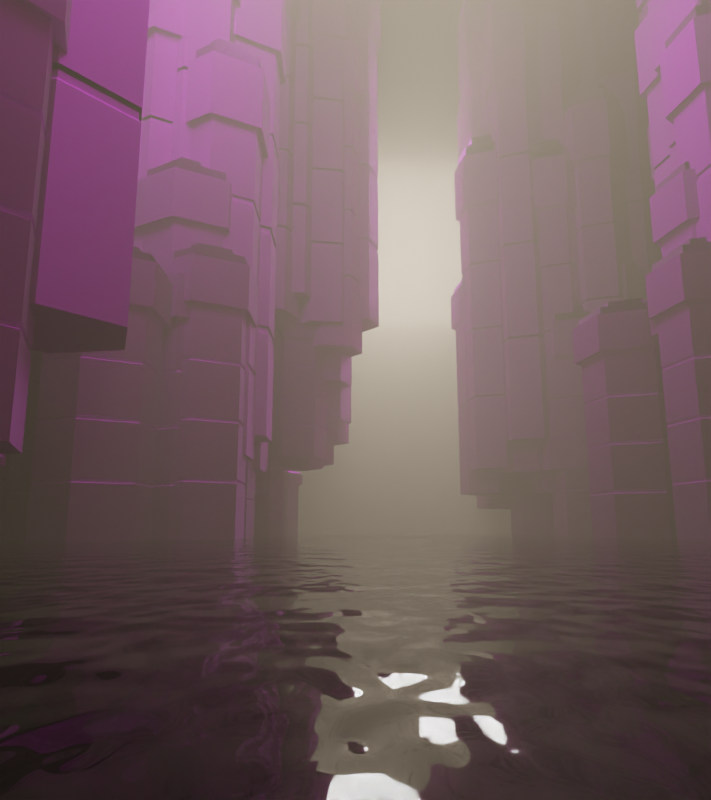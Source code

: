 # Source: surreal.blend  (saved by Blender 3.4.6; exported with 4.5.12 LTS)
import bpy
from mathutils import Matrix  # noqa: F401  (used for matrix-valued properties, if any)

bpy.ops.wm.read_factory_settings(use_empty=True)
scene = bpy.context.scene
scene.name = 'Scene'

# ---- collections
col_collection = bpy.data.collections.new('Collection'); scene.collection.children.link(col_collection)
col_buld = bpy.data.collections.new('Buld'); scene.collection.children.link(col_buld)
col_buildings = bpy.data.collections.new('Buildings'); scene.collection.children.link(col_buildings)
col_buildings.hide_render = True

# ---- images (referenced by path relative to the original .blend; pixels are not part of the script)
import os
ASSET_DIR = os.environ.get("B2B_ASSET_DIR", "")  # directory of the original .blend (textures are referenced by path, not embedded)
HERE = os.path.dirname(os.path.abspath(__file__))  # packed textures are extracted next to this script under _unpacked/

def load_image(name, relpath, width, height, colorspace="sRGB"):
    """Load a texture the original file referenced (path relative to the .blend, or extracted next to this script)."""
    p = next((c for c in (os.path.join(HERE, relpath), os.path.join(ASSET_DIR, relpath)) if relpath and os.path.exists(c)), "")
    if p:
        img = bpy.data.images.load(p, check_existing=True)
        img.name = name
    else:  # same state as the original file: an image datablock whose file is absent (Cycles renders it pink)
        img = bpy.data.images.new(name, width, height)
        img.source = "FILE"
        img.filepath = "//" + (relpath or name)
    img.colorspace_settings.name = colorspace
    return img
img_asphalt_02_disp_2k_png = load_image('asphalt_02_disp_2k.png', 'asphalt_02_disp_2k.png', 1024, 1024, 'Non-Color')
img_asphalt_02_diff_2k_jpg_001 = load_image('asphalt_02_diff_2k.jpg.001', 'asphalt_02_diff_2k.jpg', 1024, 1024, 'sRGB')
img_asphalt_02_nor_gl_2k_exr = load_image('asphalt_02_nor_gl_2k.exr', 'asphalt_02_nor_gl_2k.exr', 1024, 1024, 'Non-Color')
img_asphalt_02_rough_2k_jpg = load_image('asphalt_02_rough_2k.jpg', 'asphalt_02_rough_2k.jpg', 1024, 1024, 'Non-Color')

# ---- materials (node trees are filled in below, after node groups)
mat_material_002 = bpy.data.materials.new('Material.002')
mat_material_001 = bpy.data.materials.new('Material.001')

# ---- node groups
ng_auto_smooth = bpy.data.node_groups.new('Auto Smooth', 'GeometryNodeTree')
_s = ng_auto_smooth.interface.new_socket(name='Geometry', in_out='OUTPUT', socket_type='NodeSocketGeometry')
_s = ng_auto_smooth.interface.new_socket(name='Geometry', in_out='INPUT', socket_type='NodeSocketGeometry')
_s = ng_auto_smooth.interface.new_socket(name='Angle', in_out='INPUT', socket_type='NodeSocketFloat')
_s.subtype = 'ANGLE'
_s.min_value = 0.0
_s.max_value = 3.142
ng_auto_smooth.is_modifier = True
_N = ng_auto_smooth.nodes; _L = ng_auto_smooth.links
n0 = _N.new('NodeGroupOutput'); n0.name = 'Group Output'; n0.location = (480, -100)
n1 = _N.new('NodeGroupInput'); n1.name = 'Group Input'; n1.location = (-420, -300)
n2 = _N.new('NodeGroupInput'); n2.name = 'Group Input.001'; n2.location = (-60, -100)
n3 = _N.new('GeometryNodeSetShadeSmooth'); n3.name = 'Set Shade Smooth'; n3.location = (120, -100)
n3.domain = 'EDGE'
n4 = _N.new('GeometryNodeSetShadeSmooth'); n4.name = 'Set Shade Smooth.001'; n4.location = (300, -100)
n5 = _N.new('GeometryNodeInputMeshEdgeAngle'); n5.name = 'Edge Angle'; n5.location = (-420, -220)
n6 = _N.new('GeometryNodeInputEdgeSmooth'); n6.name = 'Is Edge Smooth'; n6.location = (-60, -160)
n7 = _N.new('GeometryNodeInputShadeSmooth'); n7.name = 'Is Face Smooth'; n7.location = (-240, -340)
n8 = _N.new('FunctionNodeBooleanMath'); n8.name = 'Boolean Math'; n8.location = (-60, -220)
n9 = _N.new('FunctionNodeCompare'); n9.name = 'Compare'; n9.location = (-240, -180)
n9.operation = 'LESS_EQUAL'
_L.new(n5.outputs[0], n9.inputs[0])
_L.new(n4.outputs[0], n0.inputs[0])
_L.new(n1.outputs[1], n9.inputs[1])
_L.new(n9.outputs[0], n8.inputs[0])
_L.new(n7.outputs[0], n8.inputs[1])
_L.new(n2.outputs[0], n3.inputs[0])
_L.new(n6.outputs[0], n3.inputs[1])
_L.new(n3.outputs[0], n4.inputs[0])
_L.new(n8.outputs[0], n3.inputs[2])
n0.is_active_output = True
ng_geometry_nodes = bpy.data.node_groups.new('Geometry Nodes', 'GeometryNodeTree')
_s = ng_geometry_nodes.interface.new_socket(name='Geometry', in_out='OUTPUT', socket_type='NodeSocketGeometry')
_s = ng_geometry_nodes.interface.new_socket(name='Geometry', in_out='INPUT', socket_type='NodeSocketGeometry')
ng_geometry_nodes.is_modifier = True
# nodes of 'Geometry Nodes' reference scene objects; filled in after objects exist
ng_geometry_nodes_003 = bpy.data.node_groups.new('Geometry Nodes.003', 'GeometryNodeTree')
_s = ng_geometry_nodes_003.interface.new_socket(name='Geometry', in_out='OUTPUT', socket_type='NodeSocketGeometry')
_s = ng_geometry_nodes_003.interface.new_socket(name='Geometry', in_out='INPUT', socket_type='NodeSocketGeometry')
ng_geometry_nodes_003.is_modifier = True
# nodes of 'Geometry Nodes.003' reference scene objects; filled in after objects exist
ng_geometry_nodes_002 = bpy.data.node_groups.new('Geometry Nodes.002', 'GeometryNodeTree')
_s = ng_geometry_nodes_002.interface.new_socket(name='Geometry', in_out='OUTPUT', socket_type='NodeSocketGeometry')
_s = ng_geometry_nodes_002.interface.new_socket(name='Geometry', in_out='INPUT', socket_type='NodeSocketGeometry')
ng_geometry_nodes_002.is_modifier = True
# nodes of 'Geometry Nodes.002' reference scene objects; filled in after objects exist
ng_geometry_nodes_004 = bpy.data.node_groups.new('Geometry Nodes.004', 'GeometryNodeTree')
_s = ng_geometry_nodes_004.interface.new_socket(name='Geometry', in_out='OUTPUT', socket_type='NodeSocketGeometry')
_s = ng_geometry_nodes_004.interface.new_socket(name='Geometry', in_out='INPUT', socket_type='NodeSocketGeometry')
ng_geometry_nodes_004.is_modifier = True
# nodes of 'Geometry Nodes.004' reference scene objects; filled in after objects exist

# ---- material node trees
mat_material_002.use_nodes = True; mat_material_002.node_tree.nodes.clear()
_N = mat_material_002.node_tree.nodes; _L = mat_material_002.node_tree.links
n0 = _N.new('ShaderNodeOutputMaterial'); n0.name = 'Material Output'; n0.location = (343, 300)
n1 = _N.new('ShaderNodeBsdfGlass'); n1.name = 'Glass BSDF'; n1.location = (-277, 492)
n1.distribution = 'BECKMANN'
n1.inputs[2].default_value = 1.333
n2 = _N.new('ShaderNodeBsdfTranslucent'); n2.name = 'Translucent BSDF'; n2.location = (-266, 299)
n3 = _N.new('ShaderNodeMixShader'); n3.name = 'Mix Shader'; n3.location = (-56, 396)
n4 = _N.new('ShaderNodeBump'); n4.name = 'Bump'; n4.location = (-462, 392)
n4.inputs[0].default_value = 0.1
n4.inputs[1].default_value = 1.0
n4.inputs[2].default_value = 1.0
n5 = _N.new('ShaderNodeTexNoise'); n5.name = 'Noise Texture'; n5.location = (-646, 410)
n5.inputs[2].default_value = 100.0
n6 = _N.new('ShaderNodeAddShader'); n6.name = 'Add Shader'; n6.location = (123, 204)
n7 = _N.new('ShaderNodeVolumeAbsorption'); n7.name = 'Volume Absorption'; n7.location = (-61, 233)
n7.inputs[1].default_value = 0.5
n8 = _N.new('ShaderNodeBsdfPrincipled'); n8.name = 'Principled BSDF'; n8.location = (-161, 115)
n8.distribution = 'GGX'
n8.subsurface_method = 'RANDOM_WALK_SKIN'
n8.inputs[3].default_value = 1.45
n8.inputs[27].default_value = (0.01386, 0.03309, 0.01704, 1.0)
n8.inputs[28].default_value = 0.1
n9 = _N.new('ShaderNodeLightPath'); n9.name = 'Light Path'; n9.location = (-268, 836)
_L.new(n1.outputs[0], n3.inputs[1])
_L.new(n2.outputs[0], n3.inputs[2])
_L.new(n3.outputs[0], n0.inputs[0])
_L.new(n5.outputs[0], n4.inputs[3])
_L.new(n4.outputs[0], n1.inputs[3])
_L.new(n6.outputs[0], n0.inputs[1])
_L.new(n7.outputs[0], n6.inputs[0])
_L.new(n8.outputs[0], n6.inputs[1])
_L.new(n9.outputs[1], n3.inputs[0])
n0.is_active_output = True
mat_material_001.use_nodes = True; mat_material_001.node_tree.nodes.clear()
_N = mat_material_001.node_tree.nodes; _L = mat_material_001.node_tree.links
n0 = _N.new('NodeFrame'); n0.name = 'Frame'; n0.location = (-1401, 450)
n0.label = 'Mapping'
n0.width = 400
n1 = _N.new('NodeFrame'); n1.name = 'Frame.001'; n1.location = (-759, 650)
n1.label = 'Textures'
n1.width = 358
n2 = _N.new('ShaderNodeOutputMaterial'); n2.name = 'Material Output'; n2.location = (300, 300)
n3 = _N.new('ShaderNodeTexImage'); n3.name = 'Image Texture'; n3.location = (88, -870)
n3.label = 'Displacement'
n3.image = img_asphalt_02_disp_2k_png
n4 = _N.new('ShaderNodeDisplacement'); n4.name = 'Displacement'; n4.location = (110, -400)
n4.inputs[2].default_value = 1.0
n5 = _N.new('ShaderNodeTexImage'); n5.name = 'Image Texture.001'; n5.location = (88, -30)
n5.label = 'Base Color'
n5.image = img_asphalt_02_diff_2k_jpg_001
n6 = _N.new('ShaderNodeTexImage'); n6.name = 'Image Texture.003'; n6.location = (88, -590)
n6.label = 'Normal'
n6.image = img_asphalt_02_nor_gl_2k_exr
n7 = _N.new('ShaderNodeNormalMap'); n7.name = 'Normal Map'; n7.location = (-240, -60)
n8 = _N.new('ShaderNodeMapping'); n8.name = 'Mapping'; n8.location = (230, -30)
n9 = _N.new('NodeReroute'); n9.name = 'Reroute'; n9.location = (38, -586)
n9.width = 16
n9.socket_idname = 'NodeSocketVector'
n10 = _N.new('ShaderNodeTexCoord'); n10.name = 'Texture Coordinate'; n10.location = (30, -30)
n11 = _N.new('ShaderNodeBsdfPrincipled'); n11.name = 'Principled BSDF'; n11.location = (10, 300)
n11.distribution = 'GGX'
n11.subsurface_method = 'RANDOM_WALK_SKIN'
n11.inputs[3].default_value = 1.45
n11.inputs[27].default_value = (0.0, 0.0, 0.0, 1.0)
n11.inputs[28].default_value = 1.0
n12 = _N.new('ShaderNodeTexImage'); n12.name = 'Image Texture.002'; n12.location = (88, -310)
n12.label = 'Roughness'
n12.image = img_asphalt_02_rough_2k_jpg
n3.parent = n1
n5.parent = n1
n6.parent = n1
n8.parent = n0
n9.parent = n1
n10.parent = n0
n12.parent = n1
_L.new(n11.outputs[0], n2.inputs[0])
_L.new(n3.outputs[0], n4.inputs[0])
_L.new(n4.outputs[0], n2.inputs[2])
_L.new(n5.outputs[0], n11.inputs[0])
_L.new(n6.outputs[0], n7.inputs[1])
_L.new(n7.outputs[0], n11.inputs[5])
_L.new(n9.outputs[0], n5.inputs[0])
_L.new(n9.outputs[0], n12.inputs[0])
_L.new(n9.outputs[0], n6.inputs[0])
_L.new(n9.outputs[0], n3.inputs[0])
_L.new(n8.outputs[0], n9.inputs[0])
_L.new(n10.outputs[2], n8.inputs[0])
_L.new(n12.outputs[1], n11.inputs[2])
n2.is_active_output = True

# ---- world
world_world = bpy.data.worlds.new('World'); scene.world = world_world
world_world.use_nodes = True; world_world.node_tree.nodes.clear()
_N = world_world.node_tree.nodes; _L = world_world.node_tree.links
n0 = _N.new('ShaderNodeOutputWorld'); n0.name = 'World Output'; n0.location = (300, 300)
n1 = _N.new('ShaderNodeBackground'); n1.name = 'Background'; n1.location = (10, 300)
n1.inputs[0].default_value = (0.05088, 0.05088, 0.05088, 1.0)
n1.inputs[1].default_value = 0.0
n2 = _N.new('ShaderNodeVolumePrincipled'); n2.name = 'Principled Volume'; n2.location = (-84, 184)
n2.inputs[0].default_value = (0.5, 0.402, 0.3005, 1.0)
n2.inputs[2].default_value = 0.1
_L.new(n1.outputs[0], n0.inputs[0])
_L.new(n2.outputs[0], n0.inputs[1])
n0.is_active_output = True
world_world.use_eevee_finite_volume = True
world_world.color = (0.05088, 0.05088, 0.05088)
world_world.use_sun_shadow = False
world_world.sun_shadow_jitter_overblur = 0.0

# ---- cameras
cam_camera_001 = bpy.data.cameras.new('Camera.001')
cam_camera_001.passepartout_alpha = 1.0
cam_camera_001.lens = 30.0
cam_camera_001.dof.focus_distance = 50.0
cam_camera_001.dof.aperture_fstop = 0.3

# ---- lights
light_area = bpy.data.lights.new('Area', 'AREA')
light_area.transmission_factor = 0.0
light_area.energy = 7.854e+04
light_area.shadow_soft_size = 8.473
light_area.shadow_maximum_resolution = 0.006
light_area.use_absolute_resolution = True
light_area.size = 8.473
light_area.size_y = 1.0
light_area_001 = bpy.data.lights.new('Area.001', 'AREA')
light_area_001.transmission_factor = 0.0
light_area_001.energy = 7854.0
light_area_001.shadow_soft_size = 8.473
light_area_001.shadow_maximum_resolution = 0.006
light_area_001.use_absolute_resolution = True
light_area_001.size = 8.473
light_area_001.size_y = 1.0

# ---- meshes
me_cube = bpy.data.meshes.new('Cube')
me_cube.from_pydata([(-1.0, -1.0, -1.0), (-1.0, -1.0, 1.0), (-1.0, 1.0, -1.0), (-1.0, 1.0, 1.0), (1.0, -1.0, -1.0), (1.0, -1.0, 1.0), (1.0, 1.0, -1.0), (1.0, 1.0, 1.0)], [], [(0, 1, 3, 2), (2, 3, 7, 6), (6, 7, 5, 4), (4, 5, 1, 0), (2, 6, 4, 0), (7, 3, 1, 5)])
me_cube.polygons.foreach_set('use_smooth', [True] * 6)
_uv = me_cube.uv_layers.new(name='UVMap')
_uv.uv.foreach_set('vector', [0.375, 0.0, 0.625, 0.0, 0.625, 0.25, 0.375, 0.25, 0.375, 0.25, 0.625, 0.25, 0.625, 0.5, 0.375, 0.5, 0.375, 0.5, 0.625, 0.5, 0.625, 0.75, 0.375, 0.75, 0.375, 0.75, 0.625, 0.75, 0.625, 1.0, 0.375, 1.0, 0.125, 0.5, 0.375, 0.5, 0.375, 0.75, 0.125, 0.75, 0.625, 0.5, 0.875, 0.5, 0.875, 0.75, 0.625, 0.75])
me_cube.update()
me_cube_002 = bpy.data.meshes.new('Cube.002')
me_cube_002.from_pydata([(-1.0, -1.0, -1.0), (-1.0, -1.0, 68.9), (-1.0, 1.0, -1.0), (-1.0, 1.0, 68.9), (1.0, -1.0, -1.0), (1.0, -1.0, 68.9), (1.0, 1.0, -1.0), (1.0, 1.0, 68.9)], [], [(0, 1, 3, 2), (2, 3, 7, 6), (6, 7, 5, 4), (4, 5, 1, 0), (2, 6, 4, 0), (7, 3, 1, 5)])
_uv = me_cube_002.uv_layers.new(name='UVMap')
_uv.uv.foreach_set('vector', [0.375, 0.0, 0.625, 0.0, 0.625, 0.25, 0.375, 0.25, 0.375, 0.25, 0.625, 0.25, 0.625, 0.5, 0.375, 0.5, 0.375, 0.5, 0.625, 0.5, 0.625, 0.75, 0.375, 0.75, 0.375, 0.75, 0.625, 0.75, 0.625, 1.0, 0.375, 1.0, 0.125, 0.5, 0.375, 0.5, 0.375, 0.75, 0.125, 0.75, 0.625, 0.5, 0.875, 0.5, 0.875, 0.75, 0.625, 0.75])
me_cube_002.materials.append(mat_material_002)
me_cube_002.update()
me_plane_001 = bpy.data.meshes.new('Plane.001')
me_plane_001.from_pydata([(-1.56, -1.56, 0.0), (1.56, -1.56, 0.0), (-1.56, 1.56, 0.0), (1.56, 1.56, 0.0)], [], [(0, 1, 3, 2)])
_uv = me_plane_001.uv_layers.new(name='UVMap')
_uv.uv.foreach_set('vector', [0.0, 0.0, 1.0, 0.0, 1.0, 1.0, 0.0, 1.0])
me_plane_001.update()
me_plane_002 = bpy.data.meshes.new('Plane.002')
me_plane_002.from_pydata([(-1.56, -1.56, 0.0), (1.56, -1.56, 0.0), (-1.56, 1.56, 0.0), (1.56, 1.56, 0.0)], [], [(0, 1, 3, 2)])
_uv = me_plane_002.uv_layers.new(name='UVMap')
_uv.uv.foreach_set('vector', [0.0, 0.0, 1.0, 0.0, 1.0, 1.0, 0.0, 1.0])
me_plane_002.update()
me_plane_003 = bpy.data.meshes.new('Plane.003')
me_plane_003.from_pydata([(-1.56, -1.56, 0.0), (1.56, -1.56, 0.0), (-1.56, 1.56, 0.0), (1.56, 1.56, 0.0)], [], [(0, 1, 3, 2)])
_uv = me_plane_003.uv_layers.new(name='UVMap')
_uv.uv.foreach_set('vector', [0.0, 0.0, 1.0, 0.0, 1.0, 1.0, 0.0, 1.0])
me_plane_003.update()
me_plane_004 = bpy.data.meshes.new('Plane.004')
me_plane_004.from_pydata([(-1.56, -1.56, 0.0), (1.56, -1.56, 0.0), (-1.56, 1.56, 0.0), (1.56, 1.56, 0.0)], [], [(0, 1, 3, 2)])
_uv = me_plane_004.uv_layers.new(name='UVMap')
_uv.uv.foreach_set('vector', [0.0, 0.0, 1.0, 0.0, 1.0, 1.0, 0.0, 1.0])
me_plane_004.update()
me_plane_005 = bpy.data.meshes.new('Plane.005')
me_plane_005.from_pydata([(-1.56, -1.56, 0.0), (1.56, -1.56, 0.0), (-1.56, 1.56, 0.0), (1.56, 1.56, 0.0)], [], [(0, 1, 3, 2)])
_uv = me_plane_005.uv_layers.new(name='UVMap')
_uv.uv.foreach_set('vector', [0.0, 0.0, 1.0, 0.0, 1.0, 1.0, 0.0, 1.0])
me_plane_005.update()
me_cylinder = bpy.data.meshes.new('Cylinder')
me_cylinder.from_pydata([(0.0, 0.5, -1.0), (0.433, 0.25, -1.0), (0.433, -0.25, -1.0), (0.0, -0.5, -1.0), (-0.433, -0.25, -1.0), (-0.433, 0.25, -1.0), (0.0, 0.5, 0.7001), (0.433, 0.25, 0.7001), (0.433, -0.25, 0.7001), (0.0, -0.5, 0.7001), (-0.433, -0.25, 0.7001), (-0.433, 0.25, 0.7001), (0.4375, 0.2526, 1.023), (0.0, 0.5051, 1.023), (0.0, 0.5751, 0.6776), (0.4375, -0.2526, 1.023), (0.0, -0.5051, 1.023), (-0.4375, -0.2526, 1.023), (-0.4375, 0.2526, 1.023), (0.498, 0.2875, 0.6776), (0.498, -0.2875, 0.6776), (0.0, -0.5751, 0.6776), (-0.498, -0.2875, 0.6776), (-0.498, 0.2875, 0.6776), (0.498, 0.2875, 1.023), (0.0, 0.5751, 1.023), (0.498, -0.2875, 1.023), (0.0, -0.5751, 1.023), (-0.498, -0.2875, 1.023), (-0.498, 0.2875, 1.023), (0.2926, 0.169, 1.102), (0.0, 0.3379, 1.102), (0.2926, -0.169, 1.102), (0.0, -0.3379, 1.102), (-0.2926, -0.169, 1.102), (-0.2926, 0.169, 1.102), (0.4375, 0.2526, 1.102), (0.0, 0.5051, 1.102), (0.4375, -0.2526, 1.102), (0.0, -0.5051, 1.102), (-0.4375, -0.2526, 1.102), (-0.4375, 0.2526, 1.102), (0.2926, 0.169, 1.186), (8.43e-09, 0.3379, 1.186), (0.2926, -0.169, 1.186), (8.43e-09, -0.3379, 1.186), (-0.2926, -0.169, 1.186), (-0.2926, 0.169, 1.186), (0.4157, 0.24, 0.2828), (0.433, 0.25, 0.2591), (0.4157, 0.24, -0.1422), (0.433, 0.25, -0.1659), (0.4157, 0.24, -0.5673), (0.433, 0.25, -0.591), (0.4157, -0.24, 0.2828), (0.433, -0.25, 0.2591), (0.4157, -0.24, -0.1422), (0.433, -0.25, -0.1659), (0.4157, -0.24, -0.5673), (0.433, -0.25, -0.591), (-1.983e-10, -0.48, 0.2828), (0.0, -0.5, 0.2591), (-1.983e-10, -0.48, -0.1422), (0.0, -0.5, -0.1659), (-1.983e-10, -0.48, -0.5673), (0.0, -0.5, -0.591), (-0.4157, -0.24, 0.2828), (-0.433, -0.25, 0.2591), (-0.4157, -0.24, -0.1422), (-0.433, -0.25, -0.1659), (-0.4157, -0.24, -0.5673), (-0.433, -0.25, -0.591), (-0.4157, 0.24, 0.2828), (-0.433, 0.25, 0.2591), (-0.4157, 0.24, -0.1422), (-0.433, 0.25, -0.1659), (-0.4157, 0.24, -0.5673), (-0.433, 0.25, -0.591), (0.0, 0.5, -0.591), (0.0, 0.5, -0.559), (0.0, 0.5, -0.1659), (0.0, 0.5, -0.134), (0.0, 0.5, 0.2591), (0.0, 0.5, 0.2911), (-1.983e-10, 0.48, -0.5673), (0.433, 0.25, -0.559), (0.4157, 0.24, -0.5827), (-1.983e-10, 0.48, -0.5827), (-1.983e-10, 0.48, -0.1422), (0.433, 0.25, -0.134), (0.4157, 0.24, -0.1577), (-1.983e-10, 0.48, -0.1577), (-1.983e-10, 0.48, 0.2828), (0.433, 0.25, 0.2911), (0.4157, 0.24, 0.2673), (-1.983e-10, 0.48, 0.2673), (0.433, -0.25, -0.559), (0.4157, -0.24, -0.5827), (0.433, -0.25, -0.134), (0.4157, -0.24, -0.1577), (0.433, -0.25, 0.2911), (0.4157, -0.24, 0.2673), (0.0, -0.5, -0.559), (-1.983e-10, -0.48, -0.5827), (0.0, -0.5, -0.134), (-1.983e-10, -0.48, -0.1577), (0.0, -0.5, 0.2911), (-1.983e-10, -0.48, 0.2673), (-0.433, -0.25, -0.559), (-0.4157, -0.24, -0.5827), (-0.433, -0.25, -0.134), (-0.4157, -0.24, -0.1577), (-0.433, -0.25, 0.2911), (-0.4157, -0.24, 0.2673), (-0.433, 0.25, -0.559), (-0.4157, 0.24, -0.5827), (-0.433, 0.25, -0.134), (-0.4157, 0.24, -0.1577), (-0.433, 0.25, 0.2911), (-0.4157, 0.24, 0.2673)], [], [(6, 11, 23, 14), (10, 9, 21, 22), (8, 7, 19, 20), (11, 10, 22, 23), (9, 8, 20, 21), (7, 6, 14, 19), (0, 1, 2, 3, 4, 5), (116, 73, 82, 81), (110, 67, 73, 116), (104, 61, 67, 110), (98, 55, 61, 104), (81, 82, 49, 89), (89, 49, 55, 98), (14, 25, 24, 19), (19, 24, 26, 20), (20, 26, 27, 21), (21, 27, 28, 22), (13, 18, 41, 37), (22, 28, 29, 23), (23, 29, 25, 14), (13, 12, 24, 25), (12, 15, 26, 24), (15, 16, 27, 26), (16, 17, 28, 27), (17, 18, 29, 28), (18, 13, 25, 29), (30, 31, 43, 42), (17, 16, 39, 40), (15, 12, 36, 38), (18, 17, 40, 41), (16, 15, 38, 39), (12, 13, 37, 36), (31, 30, 36, 37), (30, 32, 38, 36), (32, 33, 39, 38), (33, 34, 40, 39), (34, 35, 41, 40), (35, 31, 37, 41), (42, 43, 47, 46, 45, 44), (31, 35, 47, 43), (34, 33, 45, 46), (32, 30, 42, 44), (35, 34, 46, 47), (33, 32, 44, 45), (100, 8, 9, 106), (1, 53, 59, 2), (85, 51, 57, 96), (0, 78, 53, 1), (79, 80, 51, 85), (93, 7, 8, 100), (106, 9, 10, 112), (2, 59, 65, 3), (96, 57, 63, 102), (112, 10, 11, 118), (3, 65, 71, 4), (102, 63, 69, 108), (118, 11, 6, 83), (4, 71, 77, 5), (108, 69, 75, 114), (5, 77, 78, 0), (114, 75, 80, 79), (84, 52, 86, 87), (88, 50, 90, 91), (92, 48, 94, 95), (52, 58, 97, 86), (50, 56, 99, 90), (48, 54, 101, 94), (58, 64, 103, 97), (56, 62, 105, 99), (54, 60, 107, 101), (64, 70, 109, 103), (62, 68, 111, 105), (60, 66, 113, 107), (70, 76, 115, 109), (68, 74, 117, 111), (66, 72, 119, 113), (76, 84, 87, 115), (74, 88, 91, 117), (72, 92, 95, 119), (83, 6, 7, 93), (52, 84, 79, 85), (87, 86, 53, 78), (50, 88, 81, 89), (91, 90, 51, 80), (48, 92, 83, 93), (95, 94, 49, 82), (58, 52, 85, 96), (86, 97, 59, 53), (56, 50, 89, 98), (90, 99, 57, 51), (54, 48, 93, 100), (94, 101, 55, 49), (64, 58, 96, 102), (97, 103, 65, 59), (62, 56, 98, 104), (99, 105, 63, 57), (60, 54, 100, 106), (101, 107, 61, 55), (70, 64, 102, 108), (103, 109, 71, 65), (68, 62, 104, 110), (105, 111, 69, 63), (66, 60, 106, 112), (107, 113, 67, 61), (76, 70, 108, 114), (109, 115, 77, 71), (74, 68, 110, 116), (111, 117, 75, 69), (72, 66, 112, 118), (113, 119, 73, 67), (84, 76, 114, 79), (115, 87, 78, 77), (88, 74, 116, 81), (117, 91, 80, 75), (92, 72, 118, 83), (119, 95, 82, 73)])
_uv = me_cylinder.uv_layers.new(name='UVMap')
_uv.uv.foreach_set('vector', [0.06261, 0.9031, 0.2084, 0.9031, 0.2084, 0.9031, 0.06261, 0.9031, 0.3542, 0.9031, 0.5, 0.9031, 0.5, 0.9031, 0.3542, 0.9031, 0.6458, 0.9031, 0.7916, 0.9031, 0.7916, 0.9031, 0.6458, 0.9031, 0.2084, 0.9031, 0.3542, 0.9031, 0.3542, 0.9031, 0.2084, 0.9031, 0.5, 0.9031, 0.6458, 0.9031, 0.6458, 0.9031, 0.5, 0.9031, 0.7916, 0.9031, 0.9374, 0.9031, 0.9374, 0.9031, 0.7916, 0.9031, 0.75, 0.49, 0.9578, 0.37, 0.9578, 0.13, 0.75, 0.01, 0.5422, 0.13, 0.5422, 0.37, 0.2084, 0.7207, 0.2084, 0.8067, 0.06261, 0.8067, 0.06261, 0.7207, 0.3542, 0.7207, 0.3542, 0.8067, 0.2084, 0.8067, 0.2084, 0.7207, 0.5, 0.7207, 0.5, 0.8067, 0.3542, 0.8067, 0.3542, 0.7207, 0.6458, 0.7207, 0.6458, 0.8067, 0.5, 0.8067, 0.5, 0.7207, 0.9374, 0.7207, 0.9374, 0.8067, 0.7916, 0.8067, 0.7916, 0.7207, 0.7916, 0.7207, 0.7916, 0.8067, 0.6458, 0.8067, 0.6458, 0.7207, 0.9374, 0.9031, 0.9374, 0.9687, 0.7916, 0.9687, 0.7916, 0.9031, 0.7916, 0.9031, 0.7916, 0.9687, 0.6458, 0.9687, 0.6458, 0.9031, 0.6458, 0.9031, 0.6458, 0.9687, 0.5, 0.9687, 0.5, 0.9031, 0.5, 0.9031, 0.5, 0.9687, 0.3542, 0.9687, 0.3542, 0.9031, 0.25, 0.4608, 0.06743, 0.3554, 0.06743, 0.3554, 0.25, 0.4608, 0.3542, 0.9031, 0.3542, 0.9687, 0.2084, 0.9687, 0.2084, 0.9031, 0.2084, 0.9031, 0.2084, 0.9687, 0.06261, 0.9687, 0.06261, 0.9031, 0.25, 0.4608, 0.4326, 0.3554, 0.4578, 0.37, 0.25, 0.49, 0.4326, 0.3554, 0.4326, 0.1446, 0.4578, 0.13, 0.4578, 0.37, 0.4326, 0.1446, 0.25, 0.03919, 0.25, 0.01, 0.4578, 0.13, 0.25, 0.03919, 0.06743, 0.1446, 0.04215, 0.13, 0.25, 0.01, 0.06743, 0.1446, 0.06743, 0.3554, 0.04215, 0.37, 0.04215, 0.13, 0.06743, 0.3554, 0.25, 0.4608, 0.25, 0.49, 0.04215, 0.37, 0.3721, 0.3205, 0.25, 0.391, 0.25, 0.391, 0.3721, 0.3205, 0.06743, 0.1446, 0.25, 0.03919, 0.25, 0.03919, 0.06743, 0.1446, 0.4326, 0.1446, 0.4326, 0.3554, 0.4326, 0.3554, 0.4326, 0.1446, 0.06743, 0.3554, 0.06743, 0.1446, 0.06743, 0.1446, 0.06743, 0.3554, 0.25, 0.03919, 0.4326, 0.1446, 0.4326, 0.1446, 0.25, 0.03919, 0.4326, 0.3554, 0.25, 0.4608, 0.25, 0.4608, 0.4326, 0.3554, 0.25, 0.391, 0.3721, 0.3205, 0.4326, 0.3554, 0.25, 0.4608, 0.3721, 0.3205, 0.3721, 0.1795, 0.4326, 0.1446, 0.4326, 0.3554, 0.3721, 0.1795, 0.25, 0.109, 0.25, 0.03919, 0.4326, 0.1446, 0.25, 0.109, 0.1279, 0.1795, 0.06743, 0.1446, 0.25, 0.03919, 0.1279, 0.1795, 0.1279, 0.3205, 0.06743, 0.3554, 0.06743, 0.1446, 0.1279, 0.3205, 0.25, 0.391, 0.25, 0.4608, 0.06743, 0.3554, 0.3721, 0.3205, 0.25, 0.391, 0.1279, 0.3205, 0.1279, 0.1795, 0.25, 0.109, 0.3721, 0.1795, 0.25, 0.391, 0.1279, 0.3205, 0.1279, 0.3205, 0.25, 0.391, 0.1279, 0.1795, 0.25, 0.109, 0.25, 0.109, 0.1279, 0.1795, 0.3721, 0.1795, 0.3721, 0.3205, 0.3721, 0.3205, 0.3721, 0.1795, 0.1279, 0.3205, 0.1279, 0.1795, 0.1279, 0.1795, 0.1279, 0.3205, 0.25, 0.109, 0.3721, 0.1795, 0.3721, 0.1795, 0.25, 0.109, 0.6458, 0.8137, 0.6458, 0.9031, 0.5, 0.9031, 0.5, 0.8137, 0.7916, 0.5313, 0.7916, 0.6208, 0.6458, 0.6208, 0.6458, 0.5313, 0.7916, 0.6278, 0.7916, 0.7137, 0.6458, 0.7137, 0.6458, 0.6278, 0.9374, 0.5313, 0.9374, 0.6208, 0.7916, 0.6208, 0.7916, 0.5313, 0.9374, 0.6278, 0.9374, 0.7137, 0.7916, 0.7137, 0.7916, 0.6278, 0.7916, 0.8137, 0.7916, 0.9031, 0.6458, 0.9031, 0.6458, 0.8137, 0.5, 0.8137, 0.5, 0.9031, 0.3542, 0.9031, 0.3542, 0.8137, 0.6458, 0.5313, 0.6458, 0.6208, 0.5, 0.6208, 0.5, 0.5313, 0.6458, 0.6278, 0.6458, 0.7137, 0.5, 0.7137, 0.5, 0.6278, 0.3542, 0.8137, 0.3542, 0.9031, 0.2084, 0.9031, 0.2084, 0.8137, 0.5, 0.5313, 0.5, 0.6208, 0.3542, 0.6208, 0.3542, 0.5313, 0.5, 0.6278, 0.5, 0.7137, 0.3542, 0.7137, 0.3542, 0.6278, 0.2084, 0.8137, 0.2084, 0.9031, 0.06261, 0.9031, 0.06261, 0.8137, 0.3542, 0.5313, 0.3542, 0.6208, 0.2084, 0.6208, 0.2084, 0.5313, 0.3542, 0.6278, 0.3542, 0.7137, 0.2084, 0.7137, 0.2084, 0.6278, 0.2084, 0.5313, 0.2084, 0.6208, 0.06261, 0.6208, 0.06261, 0.5313, 0.2084, 0.6278, 0.2084, 0.7137, 0.06261, 0.7137, 0.06261, 0.6278, 0.9374, 0.6259, 0.7916, 0.6259, 0.7916, 0.6226, 0.9374, 0.6226, 0.9374, 0.7189, 0.7916, 0.7189, 0.7916, 0.7155, 0.9374, 0.7155, 0.9374, 0.8118, 0.7916, 0.8118, 0.7916, 0.8085, 0.9374, 0.8085, 0.7916, 0.6259, 0.6458, 0.6259, 0.6458, 0.6226, 0.7916, 0.6226, 0.7916, 0.7189, 0.6458, 0.7189, 0.6458, 0.7155, 0.7916, 0.7155, 0.7916, 0.8118, 0.6458, 0.8118, 0.6458, 0.8085, 0.7916, 0.8085, 0.6458, 0.6259, 0.5, 0.6259, 0.5, 0.6226, 0.6458, 0.6226, 0.6458, 0.7189, 0.5, 0.7189, 0.5, 0.7155, 0.6458, 0.7155, 0.6458, 0.8118, 0.5, 0.8118, 0.5, 0.8085, 0.6458, 0.8085, 0.5, 0.6259, 0.3542, 0.6259, 0.3542, 0.6226, 0.5, 0.6226, 0.5, 0.7189, 0.3542, 0.7189, 0.3542, 0.7155, 0.5, 0.7155, 0.5, 0.8118, 0.3542, 0.8118, 0.3542, 0.8085, 0.5, 0.8085, 0.3542, 0.6259, 0.2084, 0.6259, 0.2084, 0.6226, 0.3542, 0.6226, 0.3542, 0.7189, 0.2084, 0.7189, 0.2084, 0.7155, 0.3542, 0.7155, 0.3542, 0.8118, 0.2084, 0.8118, 0.2084, 0.8085, 0.3542, 0.8085, 0.2084, 0.6259, 0.06261, 0.6259, 0.06261, 0.6226, 0.2084, 0.6226, 0.2084, 0.7189, 0.06261, 0.7189, 0.06261, 0.7155, 0.2084, 0.7155, 0.2084, 0.8118, 0.06261, 0.8118, 0.06261, 0.8085, 0.2084, 0.8085, 0.9374, 0.8137, 0.9374, 0.9031, 0.7916, 0.9031, 0.7916, 0.8137, 0.7916, 0.6259, 0.9374, 0.6259, 0.9374, 0.6278, 0.7916, 0.6278, 0.9374, 0.6226, 0.7916, 0.6226, 0.7916, 0.6208, 0.9374, 0.6208, 0.7916, 0.7189, 0.9374, 0.7189, 0.9374, 0.7207, 0.7916, 0.7207, 0.9374, 0.7155, 0.7916, 0.7155, 0.7916, 0.7137, 0.9374, 0.7137, 0.7916, 0.8118, 0.9374, 0.8118, 0.9374, 0.8137, 0.7916, 0.8137, 0.9374, 0.8085, 0.7916, 0.8085, 0.7916, 0.8067, 0.9374, 0.8067, 0.6458, 0.6259, 0.7916, 0.6259, 0.7916, 0.6278, 0.6458, 0.6278, 0.7916, 0.6226, 0.6458, 0.6226, 0.6458, 0.6208, 0.7916, 0.6208, 0.6458, 0.7189, 0.7916, 0.7189, 0.7916, 0.7207, 0.6458, 0.7207, 0.7916, 0.7155, 0.6458, 0.7155, 0.6458, 0.7137, 0.7916, 0.7137, 0.6458, 0.8118, 0.7916, 0.8118, 0.7916, 0.8137, 0.6458, 0.8137, 0.7916, 0.8085, 0.6458, 0.8085, 0.6458, 0.8067, 0.7916, 0.8067, 0.5, 0.6259, 0.6458, 0.6259, 0.6458, 0.6278, 0.5, 0.6278, 0.6458, 0.6226, 0.5, 0.6226, 0.5, 0.6208, 0.6458, 0.6208, 0.5, 0.7189, 0.6458, 0.7189, 0.6458, 0.7207, 0.5, 0.7207, 0.6458, 0.7155, 0.5, 0.7155, 0.5, 0.7137, 0.6458, 0.7137, 0.5, 0.8118, 0.6458, 0.8118, 0.6458, 0.8137, 0.5, 0.8137, 0.6458, 0.8085, 0.5, 0.8085, 0.5, 0.8067, 0.6458, 0.8067, 0.3542, 0.6259, 0.5, 0.6259, 0.5, 0.6278, 0.3542, 0.6278, 0.5, 0.6226, 0.3542, 0.6226, 0.3542, 0.6208, 0.5, 0.6208, 0.3542, 0.7189, 0.5, 0.7189, 0.5, 0.7207, 0.3542, 0.7207, 0.5, 0.7155, 0.3542, 0.7155, 0.3542, 0.7137, 0.5, 0.7137, 0.3542, 0.8118, 0.5, 0.8118, 0.5, 0.8137, 0.3542, 0.8137, 0.5, 0.8085, 0.3542, 0.8085, 0.3542, 0.8067, 0.5, 0.8067, 0.2084, 0.6259, 0.3542, 0.6259, 0.3542, 0.6278, 0.2084, 0.6278, 0.3542, 0.6226, 0.2084, 0.6226, 0.2084, 0.6208, 0.3542, 0.6208, 0.2084, 0.7189, 0.3542, 0.7189, 0.3542, 0.7207, 0.2084, 0.7207, 0.3542, 0.7155, 0.2084, 0.7155, 0.2084, 0.7137, 0.3542, 0.7137, 0.2084, 0.8118, 0.3542, 0.8118, 0.3542, 0.8137, 0.2084, 0.8137, 0.3542, 0.8085, 0.2084, 0.8085, 0.2084, 0.8067, 0.3542, 0.8067, 0.06261, 0.6259, 0.2084, 0.6259, 0.2084, 0.6278, 0.06261, 0.6278, 0.2084, 0.6226, 0.06261, 0.6226, 0.06261, 0.6208, 0.2084, 0.6208, 0.06261, 0.7189, 0.2084, 0.7189, 0.2084, 0.7207, 0.06261, 0.7207, 0.2084, 0.7155, 0.06261, 0.7155, 0.06261, 0.7137, 0.2084, 0.7137, 0.06261, 0.8118, 0.2084, 0.8118, 0.2084, 0.8137, 0.06261, 0.8137, 0.2084, 0.8085, 0.06261, 0.8085, 0.06261, 0.8067, 0.2084, 0.8067])
me_cylinder.materials.append(mat_material_001)
me_cylinder.update()
me_cube_001 = bpy.data.meshes.new('Cube.001')
me_cube_001.from_pydata([(-1.0, -1.0, -1.0), (-1.0, -1.0, 1.0), (-1.0, 1.0, -1.0), (-1.0, 1.0, 1.0), (1.0, -1.0, -1.0), (1.0, -1.0, 1.0), (1.0, 1.0, -1.0), (1.0, 1.0, 1.0)], [], [(0, 1, 3, 2), (2, 3, 7, 6), (6, 7, 5, 4), (4, 5, 1, 0), (2, 6, 4, 0), (7, 3, 1, 5)])
_uv = me_cube_001.uv_layers.new(name='UVMap')
_uv.uv.foreach_set('vector', [0.375, 0.0, 0.625, 0.0, 0.625, 0.25, 0.375, 0.25, 0.375, 0.25, 0.625, 0.25, 0.625, 0.5, 0.375, 0.5, 0.375, 0.5, 0.625, 0.5, 0.625, 0.75, 0.375, 0.75, 0.375, 0.75, 0.625, 0.75, 0.625, 1.0, 0.375, 1.0, 0.125, 0.5, 0.375, 0.5, 0.375, 0.75, 0.125, 0.75, 0.625, 0.5, 0.875, 0.5, 0.875, 0.75, 0.625, 0.75])
me_cube_001.update()

# ---- objects
ob_area = bpy.data.objects.new('Area', light_area)
ob_area_001 = bpy.data.objects.new('Area.001', light_area_001)
ob_cube = bpy.data.objects.new('Cube', me_cube)
ob_cube_002 = bpy.data.objects.new('Cube.002', me_cube_002)
ob_camera = bpy.data.objects.new('Camera', cam_camera_001)
ob_plane_001 = bpy.data.objects.new('Plane.001', me_plane_001)
ob_plane_002 = bpy.data.objects.new('Plane.002', me_plane_002)
ob_plane_003 = bpy.data.objects.new('Plane.003', me_plane_003)
ob_plane_004 = bpy.data.objects.new('Plane.004', me_plane_004)
ob_plane_005 = bpy.data.objects.new('Plane.005', me_plane_005)
ob_cylinder = bpy.data.objects.new('Cylinder', me_cylinder)
ob_cube_001 = bpy.data.objects.new('Cube.001', me_cube_001)
_N = ng_geometry_nodes.nodes; _L = ng_geometry_nodes.links
n0 = _N.new('NodeGroupOutput'); n0.name = 'Group Output'; n0.location = (250, 0)
n1 = _N.new('GeometryNodeJoinGeometry'); n1.name = 'Join Geometry'; n1.location = (92, -2)
n2 = _N.new('GeometryNodeDistributePointsOnFaces'); n2.name = 'Distribute Points on Faces'; n2.location = (-843, -32)
n2.use_legacy_normal = True
n2.inputs[4].default_value = 1.5
n3 = _N.new('GeometryNodeObjectInfo'); n3.name = 'Object Info'; n3.location = (-841, -298)
n3.inputs[0].default_value = ob_cylinder
n4 = _N.new('FunctionNodeRandomValue'); n4.name = 'Random Value'; n4.location = (-334, -348)
n4.data_type = 'FLOAT_VECTOR'
n4.inputs[0].default_value = (1.0, 1.0, 1.0)
n4.inputs[1].default_value = (1.0, 1.0, 1.5)
n5 = _N.new('GeometryNodeTransform'); n5.name = 'Transform'; n5.location = (-575, -248)
n5.inputs[1].default_value = (0.0, 0.0, 1.0)
n6 = _N.new('GeometryNodeTransform'); n6.name = 'Transform.001'; n6.location = (-547, -899)
n6.inputs[1].default_value = (0.0, 0.0, 1.4)
n7 = _N.new('NodeGroupInput'); n7.name = 'Group Input'; n7.location = (-1090, -8)
n8 = _N.new('GeometryNodeInstanceOnPoints'); n8.name = 'Instance on Points.001'; n8.location = (-107, -653)
n9 = _N.new('GeometryNodeDistributePointsOnFaces'); n9.name = 'Distribute Points on Faces.001'; n9.location = (-814, -683)
n9.use_legacy_normal = True
n9.inputs[4].default_value = 5.9
n9.inputs[6].default_value = 1
n10 = _N.new('GeometryNodeObjectInfo'); n10.name = 'Object Info.001'; n10.location = (-812, -949)
n10.inputs[0].default_value = ob_cylinder
n11 = _N.new('GeometryNodeInstanceOnPoints'); n11.name = 'Instance on Points'; n11.location = (-185, -2)
n12 = _N.new('GeometryNodeSetPosition'); n12.name = 'Set Position'; n12.location = (-327, -848)
n12.inputs[3].default_value = (-0.2, -0.9, 0.0)
n13 = _N.new('FunctionNodeRandomValue'); n13.name = 'Random Value.001'; n13.location = (-44, -967)
n13.data_type = 'FLOAT_VECTOR'
n13.inputs[0].default_value = (1.0, 1.0, 1.0)
n13.inputs[1].default_value = (1.0, 1.0, 3.5)
_L.new(n1.outputs[0], n0.inputs[0])
_L.new(n11.outputs[0], n1.inputs[0])
_L.new(n7.outputs[0], n2.inputs[0])
_L.new(n2.outputs[0], n11.inputs[0])
_L.new(n5.outputs[0], n11.inputs[2])
_L.new(n3.outputs[4], n5.inputs[0])
_L.new(n4.outputs[0], n11.inputs[6])
_L.new(n9.outputs[0], n8.inputs[0])
_L.new(n12.outputs[0], n8.inputs[2])
_L.new(n10.outputs[4], n6.inputs[0])
_L.new(n13.outputs[0], n8.inputs[6])
_L.new(n7.outputs[0], n9.inputs[0])
_L.new(n8.outputs[0], n1.inputs[0])
_L.new(n6.outputs[0], n12.inputs[0])
n0.is_active_output = True
_N = ng_geometry_nodes_003.nodes; _L = ng_geometry_nodes_003.links
n0 = _N.new('NodeGroupOutput'); n0.name = 'Group Output'; n0.location = (250, 0)
n1 = _N.new('GeometryNodeJoinGeometry'); n1.name = 'Join Geometry'; n1.location = (92, -2)
n2 = _N.new('GeometryNodeDistributePointsOnFaces'); n2.name = 'Distribute Points on Faces'; n2.location = (-843, -32)
n2.use_legacy_normal = True
n2.inputs[4].default_value = 1.5
n3 = _N.new('GeometryNodeObjectInfo'); n3.name = 'Object Info'; n3.location = (-841, -298)
n3.inputs[0].default_value = ob_cylinder
n4 = _N.new('FunctionNodeRandomValue'); n4.name = 'Random Value'; n4.location = (-334, -348)
n4.data_type = 'FLOAT_VECTOR'
n4.inputs[0].default_value = (1.0, 1.0, 1.0)
n4.inputs[1].default_value = (1.0, 1.0, 2.1)
n5 = _N.new('GeometryNodeTransform'); n5.name = 'Transform'; n5.location = (-575, -248)
n5.inputs[1].default_value = (0.0, 0.0, 1.0)
n6 = _N.new('GeometryNodeTransform'); n6.name = 'Transform.001'; n6.location = (-547, -899)
n6.inputs[1].default_value = (0.0, 0.0, 1.4)
n7 = _N.new('NodeGroupInput'); n7.name = 'Group Input'; n7.location = (-1090, -8)
n8 = _N.new('GeometryNodeInstanceOnPoints'); n8.name = 'Instance on Points.001'; n8.location = (-107, -653)
n9 = _N.new('GeometryNodeDistributePointsOnFaces'); n9.name = 'Distribute Points on Faces.001'; n9.location = (-814, -683)
n9.use_legacy_normal = True
n9.inputs[4].default_value = 5.9
n9.inputs[6].default_value = 1
n10 = _N.new('GeometryNodeObjectInfo'); n10.name = 'Object Info.001'; n10.location = (-812, -949)
n10.inputs[0].default_value = ob_cylinder
n11 = _N.new('GeometryNodeInstanceOnPoints'); n11.name = 'Instance on Points'; n11.location = (-185, -2)
n12 = _N.new('GeometryNodeSetPosition'); n12.name = 'Set Position'; n12.location = (-327, -848)
n12.inputs[3].default_value = (-0.2, 0.8, 0.0)
n13 = _N.new('FunctionNodeRandomValue'); n13.name = 'Random Value.001'; n13.location = (-44, -967)
n13.data_type = 'FLOAT_VECTOR'
n13.inputs[0].default_value = (1.0, 1.0, 1.0)
n13.inputs[1].default_value = (1.0, 1.0, 5.0)
_L.new(n1.outputs[0], n0.inputs[0])
_L.new(n11.outputs[0], n1.inputs[0])
_L.new(n7.outputs[0], n2.inputs[0])
_L.new(n2.outputs[0], n11.inputs[0])
_L.new(n5.outputs[0], n11.inputs[2])
_L.new(n3.outputs[4], n5.inputs[0])
_L.new(n4.outputs[0], n11.inputs[6])
_L.new(n9.outputs[0], n8.inputs[0])
_L.new(n12.outputs[0], n8.inputs[2])
_L.new(n10.outputs[4], n6.inputs[0])
_L.new(n13.outputs[0], n8.inputs[6])
_L.new(n7.outputs[0], n9.inputs[0])
_L.new(n8.outputs[0], n1.inputs[0])
_L.new(n6.outputs[0], n12.inputs[0])
n0.is_active_output = True
_N = ng_geometry_nodes_002.nodes; _L = ng_geometry_nodes_002.links
n0 = _N.new('NodeGroupOutput'); n0.name = 'Group Output'; n0.location = (250, 0)
n1 = _N.new('GeometryNodeJoinGeometry'); n1.name = 'Join Geometry'; n1.location = (92, -2)
n2 = _N.new('GeometryNodeDistributePointsOnFaces'); n2.name = 'Distribute Points on Faces'; n2.location = (-843, -32)
n2.use_legacy_normal = True
n2.inputs[4].default_value = 1.5
n3 = _N.new('GeometryNodeObjectInfo'); n3.name = 'Object Info'; n3.location = (-841, -298)
n3.inputs[0].default_value = ob_cylinder
n4 = _N.new('FunctionNodeRandomValue'); n4.name = 'Random Value'; n4.location = (-334, -348)
n4.data_type = 'FLOAT_VECTOR'
n4.inputs[0].default_value = (1.0, 1.0, 1.0)
n4.inputs[1].default_value = (1.0, 1.0, 0.3)
n5 = _N.new('GeometryNodeTransform'); n5.name = 'Transform'; n5.location = (-575, -248)
n5.inputs[1].default_value = (0.0, 0.0, 1.0)
n6 = _N.new('GeometryNodeTransform'); n6.name = 'Transform.001'; n6.location = (-547, -899)
n6.inputs[1].default_value = (0.0, 0.0, 2.1)
n7 = _N.new('NodeGroupInput'); n7.name = 'Group Input'; n7.location = (-1090, -8)
n8 = _N.new('GeometryNodeInstanceOnPoints'); n8.name = 'Instance on Points.001'; n8.location = (-107, -653)
n9 = _N.new('GeometryNodeDistributePointsOnFaces'); n9.name = 'Distribute Points on Faces.001'; n9.location = (-814, -683)
n9.use_legacy_normal = True
n9.inputs[4].default_value = 5.9
n9.inputs[6].default_value = 1
n10 = _N.new('GeometryNodeObjectInfo'); n10.name = 'Object Info.001'; n10.location = (-812, -949)
n10.inputs[0].default_value = ob_cylinder
n11 = _N.new('GeometryNodeInstanceOnPoints'); n11.name = 'Instance on Points'; n11.location = (-185, -2)
n12 = _N.new('GeometryNodeSetPosition'); n12.name = 'Set Position'; n12.location = (-327, -848)
n12.inputs[3].default_value = (-0.2, -0.9, 0.0)
n13 = _N.new('FunctionNodeRandomValue'); n13.name = 'Random Value.001'; n13.location = (-44, -967)
n13.data_type = 'FLOAT_VECTOR'
n13.inputs[0].default_value = (1.0, 1.0, 1.0)
n13.inputs[1].default_value = (1.0, 1.0, 3.5)
_L.new(n1.outputs[0], n0.inputs[0])
_L.new(n11.outputs[0], n1.inputs[0])
_L.new(n7.outputs[0], n2.inputs[0])
_L.new(n2.outputs[0], n11.inputs[0])
_L.new(n5.outputs[0], n11.inputs[2])
_L.new(n3.outputs[4], n5.inputs[0])
_L.new(n4.outputs[0], n11.inputs[6])
_L.new(n9.outputs[0], n8.inputs[0])
_L.new(n12.outputs[0], n8.inputs[2])
_L.new(n10.outputs[4], n6.inputs[0])
_L.new(n13.outputs[0], n8.inputs[6])
_L.new(n7.outputs[0], n9.inputs[0])
_L.new(n8.outputs[0], n1.inputs[0])
_L.new(n6.outputs[0], n12.inputs[0])
n0.is_active_output = True
_N = ng_geometry_nodes_004.nodes; _L = ng_geometry_nodes_004.links
n0 = _N.new('NodeGroupOutput'); n0.name = 'Group Output'; n0.location = (250, 0)
n1 = _N.new('GeometryNodeJoinGeometry'); n1.name = 'Join Geometry'; n1.location = (92, -2)
n2 = _N.new('GeometryNodeDistributePointsOnFaces'); n2.name = 'Distribute Points on Faces'; n2.location = (-843, -32)
n2.use_legacy_normal = True
n2.inputs[4].default_value = 1.5
n3 = _N.new('GeometryNodeObjectInfo'); n3.name = 'Object Info'; n3.location = (-841, -298)
n3.inputs[0].default_value = ob_cylinder
n4 = _N.new('FunctionNodeRandomValue'); n4.name = 'Random Value'; n4.location = (-334, -348)
n4.data_type = 'FLOAT_VECTOR'
n4.inputs[0].default_value = (1.0, 1.0, 1.0)
n4.inputs[1].default_value = (1.0, 1.0, 1.5)
n5 = _N.new('GeometryNodeTransform'); n5.name = 'Transform'; n5.location = (-575, -248)
n5.inputs[1].default_value = (0.0, 0.0, 1.0)
n6 = _N.new('GeometryNodeTransform'); n6.name = 'Transform.001'; n6.location = (-547, -899)
n6.inputs[1].default_value = (0.0, 0.0, 1.4)
n7 = _N.new('NodeGroupInput'); n7.name = 'Group Input'; n7.location = (-1090, -8)
n8 = _N.new('GeometryNodeInstanceOnPoints'); n8.name = 'Instance on Points.001'; n8.location = (-107, -653)
n9 = _N.new('GeometryNodeDistributePointsOnFaces'); n9.name = 'Distribute Points on Faces.001'; n9.location = (-814, -683)
n9.use_legacy_normal = True
n9.inputs[4].default_value = 5.9
n9.inputs[6].default_value = 2
n10 = _N.new('GeometryNodeObjectInfo'); n10.name = 'Object Info.001'; n10.location = (-812, -949)
n10.inputs[0].default_value = ob_cylinder
n11 = _N.new('GeometryNodeInstanceOnPoints'); n11.name = 'Instance on Points'; n11.location = (-185, -2)
n12 = _N.new('GeometryNodeSetPosition'); n12.name = 'Set Position'; n12.location = (-327, -848)
n12.inputs[3].default_value = (-0.2, -0.9, 0.0)
n13 = _N.new('FunctionNodeRandomValue'); n13.name = 'Random Value.001'; n13.location = (-44, -967)
n13.data_type = 'FLOAT_VECTOR'
n13.inputs[0].default_value = (1.0, 1.0, 1.0)
n13.inputs[1].default_value = (1.0, 1.0, 3.5)
_L.new(n1.outputs[0], n0.inputs[0])
_L.new(n11.outputs[0], n1.inputs[0])
_L.new(n7.outputs[0], n2.inputs[0])
_L.new(n2.outputs[0], n11.inputs[0])
_L.new(n5.outputs[0], n11.inputs[2])
_L.new(n3.outputs[4], n5.inputs[0])
_L.new(n4.outputs[0], n11.inputs[6])
_L.new(n9.outputs[0], n8.inputs[0])
_L.new(n12.outputs[0], n8.inputs[2])
_L.new(n10.outputs[4], n6.inputs[0])
_L.new(n13.outputs[0], n8.inputs[6])
_L.new(n7.outputs[0], n9.inputs[0])
_L.new(n8.outputs[0], n1.inputs[0])
_L.new(n6.outputs[0], n12.inputs[0])
n0.is_active_output = True

# ---- transforms, parenting, visibility, modifiers, constraints
ob_area.location = (-1.301, -10.68, 14.07)
ob_area.rotation_euler = (0.7854, -0.0, 0.0)
ob_area_001.location = (-0.136, 12.91, 14.07)
ob_area_001.rotation_euler = (0.7854, -0.0, -3.18)
ob_cube.location = (0.0, 0.0, -4.95)
_m = ob_cube.modifiers.new('Bevel', 'BEVEL')
_m.width = 0.05
_m.width_pct = 0.05
_m.segments = 4
_m = ob_cube.modifiers.new('Auto Smooth', 'NODES')
_m.node_group = ng_auto_smooth
_gi = [s.identifier for s in ng_auto_smooth.interface.items_tree if s.item_type == 'SOCKET' and s.in_out == 'INPUT']
_m[_gi[1]] = 0.5236  # Angle
ob_cube_002.location = (0.0, 0.0, 0.0)
ob_cube_002.scale = (10.31, 20.85, -0.07645)
ob_camera.location = (0.0, 20.45, 0.25)
ob_camera.rotation_euler = (1.763, -0.0, -3.142)
ob_camera.scale = (1.0, 1.0, 1.0)
ob_plane_001.location = (6.028, 5.871, 0.01)
ob_plane_001.scale = (2.001, 2.001, 2.001)
_m = ob_plane_001.modifiers.new('GeometryNodes', 'NODES')
_m.node_group = ng_geometry_nodes
ob_plane_002.location = (-9.578, 5.685, 0.01)
ob_plane_002.rotation_euler = (0.0, -0.0, -1.944)
ob_plane_002.scale = (2.001, 2.001, 2.001)
_m = ob_plane_002.modifiers.new('GeometryNodes', 'NODES')
_m.node_group = ng_geometry_nodes
ob_plane_003.location = (-9.924, -3.48, 0.01)
ob_plane_003.rotation_euler = (0.0, -0.0, -1.944)
ob_plane_003.scale = (2.001, 2.001, 2.001)
_m = ob_plane_003.modifiers.new('GeometryNodes', 'NODES')
_m.node_group = ng_geometry_nodes_003
ob_plane_004.location = (4.913, -3.325, 0.01)
ob_plane_004.rotation_euler = (0.0, -0.0, -2.457)
ob_plane_004.scale = (2.001, 2.001, 2.001)
_m = ob_plane_004.modifiers.new('GeometryNodes', 'NODES')
_m.node_group = ng_geometry_nodes_002
ob_plane_005.location = (8.885, 15.06, 0.01)
ob_plane_005.rotation_euler = (0.0, -0.0, -0.6901)
ob_plane_005.scale = (2.001, 2.001, 2.001)
_m = ob_plane_005.modifiers.new('GeometryNodes', 'NODES')
_m.node_group = ng_geometry_nodes_004
ob_cylinder.location = (0.0, 5.0, 0.0)
_m = ob_cylinder.modifiers.new('GeometryNodes', 'NODES')
_m.node_group = None
ob_cube_001.location = (0.0, 0.0, 0.0)

# ---- collection membership
scene.collection.objects.link(ob_area)
scene.collection.objects.link(ob_area_001)
scene.collection.objects.link(ob_cube)
scene.collection.objects.link(ob_cube_002)
col_collection.objects.link(ob_camera)
col_buld.objects.link(ob_plane_001)
col_buld.objects.link(ob_plane_002)
col_buld.objects.link(ob_plane_003)
col_buld.objects.link(ob_plane_004)
col_buld.objects.link(ob_plane_005)
col_buildings.objects.link(ob_cylinder)
col_buildings.objects.link(ob_cube_001)

# ---- scene / render settings (as saved in the file)
scene.camera = ob_camera
scene.frame_start = 1; scene.frame_end = 250; scene.frame_set(1)
scene.render.engine = 'CYCLES'
scene.render.resolution_x = 960
scene.cycles.samples = 250
scene.cycles.sampling_pattern = 'TABULATED_SOBOL'
scene.cycles.use_light_tree = False
scene.eevee.use_gtao = True
scene.view_settings.view_transform = 'Filmic'
bpy.context.view_layer.update()
